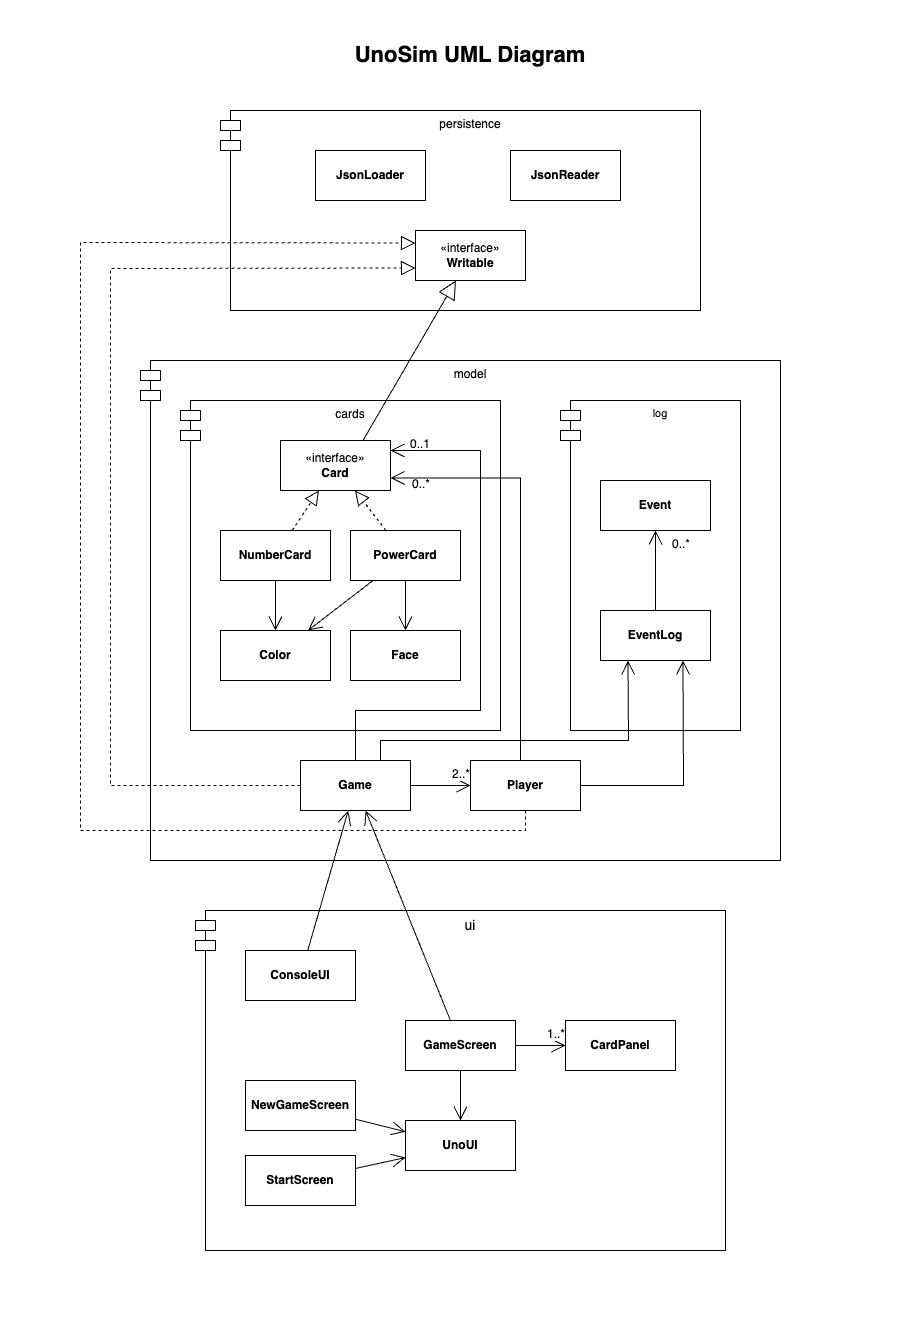

The diagram above was exported from draw.io. Its source (the exported page's mxGraphModel, read from the mxfile embedded in the PNG):
<mxGraphModel dx="618" dy="1885" grid="1" gridSize="10" guides="1" tooltips="1" connect="1" arrows="1" fold="1" page="1" pageScale="1" pageWidth="850" pageHeight="1100" math="0" shadow="0">
  <root>
    <mxCell id="0" />
    <mxCell id="1" parent="0" />
    <mxCell id="Z2_oTsp4daGm3IdcTyy6-9" value="model" style="shape=module;align=left;spacingLeft=20;align=center;verticalAlign=top;whiteSpace=wrap;html=1;" vertex="1" parent="1">
      <mxGeometry x="400" y="240" width="640" height="500" as="geometry" />
    </mxCell>
    <mxCell id="Z2_oTsp4daGm3IdcTyy6-17" value="" style="group" vertex="1" connectable="0" parent="1">
      <mxGeometry x="480" y="-10" width="480" height="200" as="geometry" />
    </mxCell>
    <mxCell id="Z2_oTsp4daGm3IdcTyy6-12" value="persistence" style="shape=module;align=left;spacingLeft=20;align=center;verticalAlign=top;whiteSpace=wrap;html=1;" vertex="1" parent="Z2_oTsp4daGm3IdcTyy6-17">
      <mxGeometry width="480" height="200" as="geometry" />
    </mxCell>
    <mxCell id="Z2_oTsp4daGm3IdcTyy6-13" value="«interface»&lt;br&gt;&lt;b&gt;Writable&lt;br&gt;&lt;/b&gt;" style="html=1;whiteSpace=wrap;" vertex="1" parent="Z2_oTsp4daGm3IdcTyy6-17">
      <mxGeometry x="195" y="120" width="110" height="50" as="geometry" />
    </mxCell>
    <mxCell id="Z2_oTsp4daGm3IdcTyy6-15" value="&lt;h4&gt;JsonLoader&lt;/h4&gt;" style="html=1;whiteSpace=wrap;" vertex="1" parent="Z2_oTsp4daGm3IdcTyy6-17">
      <mxGeometry x="95" y="40" width="110" height="50" as="geometry" />
    </mxCell>
    <mxCell id="Z2_oTsp4daGm3IdcTyy6-16" value="&lt;h4&gt;JsonReader&lt;/h4&gt;" style="html=1;whiteSpace=wrap;" vertex="1" parent="Z2_oTsp4daGm3IdcTyy6-17">
      <mxGeometry x="290" y="40" width="110" height="50" as="geometry" />
    </mxCell>
    <mxCell id="Z2_oTsp4daGm3IdcTyy6-36" value="" style="group" vertex="1" connectable="0" parent="1">
      <mxGeometry x="440" y="280" width="320" height="330" as="geometry" />
    </mxCell>
    <mxCell id="Z2_oTsp4daGm3IdcTyy6-7" value="cards" style="shape=module;align=left;spacingLeft=20;align=center;verticalAlign=top;whiteSpace=wrap;html=1;" vertex="1" parent="Z2_oTsp4daGm3IdcTyy6-36">
      <mxGeometry width="320" height="330" as="geometry" />
    </mxCell>
    <mxCell id="Z2_oTsp4daGm3IdcTyy6-11" value="«interface»&lt;br&gt;&lt;b&gt;Card&lt;br&gt;&lt;/b&gt;" style="html=1;whiteSpace=wrap;" vertex="1" parent="Z2_oTsp4daGm3IdcTyy6-36">
      <mxGeometry x="100" y="40" width="110" height="50" as="geometry" />
    </mxCell>
    <mxCell id="Z2_oTsp4daGm3IdcTyy6-14" value="&lt;h4&gt;&lt;font style=&quot;font-size: 12px;&quot;&gt;NumberCard&lt;/font&gt;&lt;/h4&gt;" style="html=1;whiteSpace=wrap;" vertex="1" parent="Z2_oTsp4daGm3IdcTyy6-36">
      <mxGeometry x="40" y="130" width="110" height="50" as="geometry" />
    </mxCell>
    <mxCell id="Z2_oTsp4daGm3IdcTyy6-29" value="&lt;h4&gt;&lt;font style=&quot;font-size: 12px;&quot;&gt;PowerCard&lt;/font&gt;&lt;/h4&gt;" style="html=1;whiteSpace=wrap;" vertex="1" parent="Z2_oTsp4daGm3IdcTyy6-36">
      <mxGeometry x="170" y="130" width="110" height="50" as="geometry" />
    </mxCell>
    <mxCell id="Z2_oTsp4daGm3IdcTyy6-31" value="&lt;h4&gt;&lt;font style=&quot;font-size: 12px;&quot;&gt;Color&lt;/font&gt;&lt;/h4&gt;" style="html=1;whiteSpace=wrap;fontFamily=Helvetica;fontSize=11;fontColor=default;" vertex="1" parent="Z2_oTsp4daGm3IdcTyy6-36">
      <mxGeometry x="40" y="230" width="110" height="50" as="geometry" />
    </mxCell>
    <mxCell id="Z2_oTsp4daGm3IdcTyy6-32" value="&lt;h4&gt;&lt;font style=&quot;font-size: 12px;&quot;&gt;Face&lt;/font&gt;&lt;/h4&gt;" style="html=1;whiteSpace=wrap;fontFamily=Helvetica;fontSize=11;fontColor=default;" vertex="1" parent="Z2_oTsp4daGm3IdcTyy6-36">
      <mxGeometry x="170" y="230" width="110" height="50" as="geometry" />
    </mxCell>
    <mxCell id="Z2_oTsp4daGm3IdcTyy6-28" value="" style="endArrow=block;dashed=1;endFill=0;endSize=12;html=1;rounded=0;labelBackgroundColor=default;strokeColor=default;fontFamily=Helvetica;fontSize=11;fontColor=default;shape=connector;" edge="1" parent="Z2_oTsp4daGm3IdcTyy6-36" source="Z2_oTsp4daGm3IdcTyy6-14" target="Z2_oTsp4daGm3IdcTyy6-11">
      <mxGeometry width="160" relative="1" as="geometry">
        <mxPoint x="330" y="370" as="sourcePoint" />
        <mxPoint x="490" y="370" as="targetPoint" />
      </mxGeometry>
    </mxCell>
    <mxCell id="Z2_oTsp4daGm3IdcTyy6-30" value="" style="endArrow=block;dashed=1;endFill=0;endSize=12;html=1;rounded=0;labelBackgroundColor=default;strokeColor=default;fontFamily=Helvetica;fontSize=11;fontColor=default;shape=connector;" edge="1" parent="Z2_oTsp4daGm3IdcTyy6-36" source="Z2_oTsp4daGm3IdcTyy6-29" target="Z2_oTsp4daGm3IdcTyy6-11">
      <mxGeometry width="160" relative="1" as="geometry">
        <mxPoint x="544" y="400" as="sourcePoint" />
        <mxPoint x="566" y="370" as="targetPoint" />
      </mxGeometry>
    </mxCell>
    <mxCell id="Z2_oTsp4daGm3IdcTyy6-33" value="" style="endArrow=open;endFill=1;endSize=12;html=1;rounded=0;labelBackgroundColor=default;strokeColor=default;fontFamily=Helvetica;fontSize=11;fontColor=default;shape=connector;" edge="1" parent="Z2_oTsp4daGm3IdcTyy6-36" source="Z2_oTsp4daGm3IdcTyy6-14" target="Z2_oTsp4daGm3IdcTyy6-31">
      <mxGeometry width="160" relative="1" as="geometry">
        <mxPoint x="330" y="570" as="sourcePoint" />
        <mxPoint x="490" y="570" as="targetPoint" />
      </mxGeometry>
    </mxCell>
    <mxCell id="Z2_oTsp4daGm3IdcTyy6-34" value="" style="endArrow=open;endFill=1;endSize=12;html=1;rounded=0;labelBackgroundColor=default;strokeColor=default;fontFamily=Helvetica;fontSize=11;fontColor=default;shape=connector;" edge="1" parent="Z2_oTsp4daGm3IdcTyy6-36" source="Z2_oTsp4daGm3IdcTyy6-29" target="Z2_oTsp4daGm3IdcTyy6-31">
      <mxGeometry width="160" relative="1" as="geometry">
        <mxPoint x="525" y="450" as="sourcePoint" />
        <mxPoint x="525" y="510" as="targetPoint" />
      </mxGeometry>
    </mxCell>
    <mxCell id="Z2_oTsp4daGm3IdcTyy6-35" value="" style="endArrow=open;endFill=1;endSize=12;html=1;rounded=0;labelBackgroundColor=default;strokeColor=default;fontFamily=Helvetica;fontSize=11;fontColor=default;shape=connector;" edge="1" parent="Z2_oTsp4daGm3IdcTyy6-36" source="Z2_oTsp4daGm3IdcTyy6-29" target="Z2_oTsp4daGm3IdcTyy6-32">
      <mxGeometry width="160" relative="1" as="geometry">
        <mxPoint x="535" y="460" as="sourcePoint" />
        <mxPoint x="535" y="520" as="targetPoint" />
      </mxGeometry>
    </mxCell>
    <mxCell id="Z2_oTsp4daGm3IdcTyy6-61" value="&lt;font style=&quot;font-size: 12px;&quot;&gt;0..1&lt;/font&gt;" style="edgeLabel;resizable=0;html=1;align=right;verticalAlign=top;fontFamily=Helvetica;fontSize=11;fontColor=default;" connectable="0" vertex="1" parent="Z2_oTsp4daGm3IdcTyy6-36">
      <mxGeometry x="250" y="30" as="geometry" />
    </mxCell>
    <mxCell id="Z2_oTsp4daGm3IdcTyy6-80" value="&lt;font style=&quot;font-size: 12px;&quot;&gt;0..*&lt;/font&gt;" style="edgeLabel;resizable=0;html=1;align=right;verticalAlign=top;fontFamily=Helvetica;fontSize=11;fontColor=default;" connectable="0" vertex="1" parent="Z2_oTsp4daGm3IdcTyy6-36">
      <mxGeometry x="250" y="70" as="geometry" />
    </mxCell>
    <mxCell id="Z2_oTsp4daGm3IdcTyy6-55" style="edgeStyle=orthogonalEdgeStyle;shape=connector;rounded=0;orthogonalLoop=1;jettySize=auto;html=1;exitX=0.5;exitY=0;exitDx=0;exitDy=0;labelBackgroundColor=default;strokeColor=default;fontFamily=Helvetica;fontSize=11;fontColor=default;startFill=0;endArrow=open;startSize=14;endSize=12;" edge="1" parent="1" source="Z2_oTsp4daGm3IdcTyy6-50">
      <mxGeometry relative="1" as="geometry">
        <mxPoint x="650" y="330" as="targetPoint" />
        <Array as="points">
          <mxPoint x="615" y="590" />
          <mxPoint x="740" y="590" />
          <mxPoint x="740" y="330" />
          <mxPoint x="650" y="330" />
        </Array>
      </mxGeometry>
    </mxCell>
    <mxCell id="Z2_oTsp4daGm3IdcTyy6-59" style="edgeStyle=orthogonalEdgeStyle;shape=connector;rounded=0;orthogonalLoop=1;jettySize=auto;html=1;exitX=1;exitY=0.5;exitDx=0;exitDy=0;labelBackgroundColor=default;strokeColor=default;fontFamily=Helvetica;fontSize=11;fontColor=default;startFill=0;endArrow=open;startSize=14;endSize=12;" edge="1" parent="1" source="Z2_oTsp4daGm3IdcTyy6-50" target="Z2_oTsp4daGm3IdcTyy6-51">
      <mxGeometry relative="1" as="geometry" />
    </mxCell>
    <mxCell id="Z2_oTsp4daGm3IdcTyy6-50" value="&lt;h4&gt;&lt;font style=&quot;font-size: 12px;&quot;&gt;Game&lt;/font&gt;&lt;/h4&gt;" style="html=1;whiteSpace=wrap;fontFamily=Helvetica;fontSize=11;fontColor=default;" vertex="1" parent="1">
      <mxGeometry x="560" y="640" width="110" height="50" as="geometry" />
    </mxCell>
    <mxCell id="Z2_oTsp4daGm3IdcTyy6-53" value="" style="endArrow=block;dashed=1;endFill=0;endSize=12;html=1;rounded=0;labelBackgroundColor=default;strokeColor=default;fontFamily=Helvetica;fontSize=11;fontColor=default;shape=connector;exitX=0;exitY=0.5;exitDx=0;exitDy=0;entryX=0;entryY=0.75;entryDx=0;entryDy=0;" edge="1" parent="1" source="Z2_oTsp4daGm3IdcTyy6-50" target="Z2_oTsp4daGm3IdcTyy6-13">
      <mxGeometry width="160" relative="1" as="geometry">
        <mxPoint x="564" y="410" as="sourcePoint" />
        <mxPoint x="670" y="140" as="targetPoint" />
        <Array as="points">
          <mxPoint x="370" y="665" />
          <mxPoint x="370" y="148" />
        </Array>
      </mxGeometry>
    </mxCell>
    <mxCell id="Z2_oTsp4daGm3IdcTyy6-25" value="" style="endArrow=block;endSize=16;endFill=0;html=1;rounded=0;exitX=0.75;exitY=0;exitDx=0;exitDy=0;" edge="1" parent="1" source="Z2_oTsp4daGm3IdcTyy6-11" target="Z2_oTsp4daGm3IdcTyy6-13">
      <mxGeometry width="160" relative="1" as="geometry">
        <mxPoint x="330" y="370" as="sourcePoint" />
        <mxPoint x="490" y="370" as="targetPoint" />
      </mxGeometry>
    </mxCell>
    <mxCell id="Z2_oTsp4daGm3IdcTyy6-65" value="" style="group" vertex="1" connectable="0" parent="1">
      <mxGeometry x="730" y="640" width="110" height="50" as="geometry" />
    </mxCell>
    <mxCell id="Z2_oTsp4daGm3IdcTyy6-51" value="&lt;h4&gt;&lt;font style=&quot;font-size: 12px;&quot;&gt;Player&lt;/font&gt;&lt;/h4&gt;" style="html=1;whiteSpace=wrap;fontFamily=Helvetica;fontSize=11;fontColor=default;" vertex="1" parent="Z2_oTsp4daGm3IdcTyy6-65">
      <mxGeometry width="110" height="50" as="geometry" />
    </mxCell>
    <mxCell id="Z2_oTsp4daGm3IdcTyy6-60" value="&lt;font style=&quot;font-size: 12px;&quot;&gt;2..*&lt;/font&gt;" style="edgeLabel;resizable=0;html=1;align=right;verticalAlign=top;fontFamily=Helvetica;fontSize=11;fontColor=default;" connectable="0" vertex="1" parent="Z2_oTsp4daGm3IdcTyy6-65">
      <mxGeometry as="geometry" />
    </mxCell>
    <mxCell id="Z2_oTsp4daGm3IdcTyy6-66" style="edgeStyle=orthogonalEdgeStyle;shape=connector;rounded=0;orthogonalLoop=1;jettySize=auto;html=1;entryX=1;entryY=0.75;entryDx=0;entryDy=0;labelBackgroundColor=default;strokeColor=default;fontFamily=Helvetica;fontSize=11;fontColor=default;startFill=0;endArrow=open;startSize=14;endSize=12;" edge="1" parent="1" source="Z2_oTsp4daGm3IdcTyy6-51" target="Z2_oTsp4daGm3IdcTyy6-11">
      <mxGeometry relative="1" as="geometry">
        <Array as="points">
          <mxPoint x="780" y="358" />
        </Array>
      </mxGeometry>
    </mxCell>
    <mxCell id="Z2_oTsp4daGm3IdcTyy6-82" value="" style="endArrow=block;dashed=1;endFill=0;endSize=12;html=1;rounded=0;labelBackgroundColor=default;strokeColor=default;fontFamily=Helvetica;fontSize=11;fontColor=default;shape=connector;exitX=0.5;exitY=1;exitDx=0;exitDy=0;entryX=0;entryY=0.25;entryDx=0;entryDy=0;" edge="1" parent="1" source="Z2_oTsp4daGm3IdcTyy6-51" target="Z2_oTsp4daGm3IdcTyy6-13">
      <mxGeometry width="160" relative="1" as="geometry">
        <mxPoint x="560" y="648.5" as="sourcePoint" />
        <mxPoint x="655" y="121.5" as="targetPoint" />
        <Array as="points">
          <mxPoint x="785" y="710" />
          <mxPoint x="340" y="710" />
          <mxPoint x="340" y="380" />
          <mxPoint x="340" y="122" />
        </Array>
      </mxGeometry>
    </mxCell>
    <mxCell id="Z2_oTsp4daGm3IdcTyy6-83" value="" style="group" vertex="1" connectable="0" parent="1">
      <mxGeometry x="820" y="280" width="180" height="330" as="geometry" />
    </mxCell>
    <mxCell id="Z2_oTsp4daGm3IdcTyy6-37" value="log" style="shape=module;align=left;spacingLeft=20;align=center;verticalAlign=top;whiteSpace=wrap;html=1;fontFamily=Helvetica;fontSize=11;fontColor=default;" vertex="1" parent="Z2_oTsp4daGm3IdcTyy6-83">
      <mxGeometry width="180" height="330" as="geometry" />
    </mxCell>
    <mxCell id="Z2_oTsp4daGm3IdcTyy6-38" value="&lt;h4&gt;&lt;font style=&quot;font-size: 12px;&quot;&gt;Event&lt;/font&gt;&lt;/h4&gt;" style="html=1;whiteSpace=wrap;" vertex="1" parent="Z2_oTsp4daGm3IdcTyy6-83">
      <mxGeometry x="40" y="80" width="110" height="50" as="geometry" />
    </mxCell>
    <mxCell id="Z2_oTsp4daGm3IdcTyy6-39" value="&lt;h4&gt;&lt;font style=&quot;font-size: 12px;&quot;&gt;EventLog&lt;/font&gt;&lt;/h4&gt;" style="html=1;whiteSpace=wrap;" vertex="1" parent="Z2_oTsp4daGm3IdcTyy6-83">
      <mxGeometry x="40" y="210" width="110" height="50" as="geometry" />
    </mxCell>
    <mxCell id="Z2_oTsp4daGm3IdcTyy6-45" value="" style="endArrow=open;html=1;endSize=12;startSize=14;startFill=0;edgeStyle=orthogonalEdgeStyle;rounded=0;labelBackgroundColor=default;strokeColor=default;fontFamily=Helvetica;fontSize=11;fontColor=default;shape=connector;" edge="1" parent="Z2_oTsp4daGm3IdcTyy6-83" source="Z2_oTsp4daGm3IdcTyy6-39" target="Z2_oTsp4daGm3IdcTyy6-38">
      <mxGeometry relative="1" as="geometry">
        <mxPoint x="-160" y="560" as="sourcePoint" />
        <mxPoint y="560" as="targetPoint" />
      </mxGeometry>
    </mxCell>
    <mxCell id="Z2_oTsp4daGm3IdcTyy6-47" value="&lt;font style=&quot;font-size: 12px;&quot;&gt;0..*&lt;/font&gt;" style="edgeLabel;resizable=0;html=1;align=right;verticalAlign=top;fontFamily=Helvetica;fontSize=11;fontColor=default;" connectable="0" vertex="1" parent="Z2_oTsp4daGm3IdcTyy6-45">
      <mxGeometry x="1" relative="1" as="geometry">
        <mxPoint x="35" as="offset" />
      </mxGeometry>
    </mxCell>
    <mxCell id="Z2_oTsp4daGm3IdcTyy6-102" value="" style="group" vertex="1" connectable="0" parent="1">
      <mxGeometry x="455" y="790" width="530" height="340" as="geometry" />
    </mxCell>
    <mxCell id="Z2_oTsp4daGm3IdcTyy6-84" value="&lt;font style=&quot;font-size: 14px;&quot;&gt;ui&lt;/font&gt;" style="shape=module;align=left;spacingLeft=20;align=center;verticalAlign=top;whiteSpace=wrap;html=1;fontFamily=Helvetica;fontSize=11;fontColor=default;" vertex="1" parent="Z2_oTsp4daGm3IdcTyy6-102">
      <mxGeometry width="530" height="340" as="geometry" />
    </mxCell>
    <mxCell id="Z2_oTsp4daGm3IdcTyy6-85" value="&lt;h4&gt;&lt;font style=&quot;font-size: 12px;&quot;&gt;UnoUI&lt;/font&gt;&lt;/h4&gt;" style="html=1;whiteSpace=wrap;fontFamily=Helvetica;fontSize=11;fontColor=default;" vertex="1" parent="Z2_oTsp4daGm3IdcTyy6-102">
      <mxGeometry x="210" y="210" width="110" height="50" as="geometry" />
    </mxCell>
    <mxCell id="Z2_oTsp4daGm3IdcTyy6-86" value="&lt;h4&gt;&lt;font style=&quot;font-size: 12px;&quot;&gt;StartScreen&lt;/font&gt;&lt;/h4&gt;" style="html=1;whiteSpace=wrap;fontFamily=Helvetica;fontSize=11;fontColor=default;" vertex="1" parent="Z2_oTsp4daGm3IdcTyy6-102">
      <mxGeometry x="50" y="245" width="110" height="50" as="geometry" />
    </mxCell>
    <mxCell id="Z2_oTsp4daGm3IdcTyy6-90" value="" style="endArrow=open;endFill=1;endSize=12;html=1;rounded=0;labelBackgroundColor=default;strokeColor=default;fontFamily=Helvetica;fontSize=11;fontColor=default;shape=connector;" edge="1" parent="Z2_oTsp4daGm3IdcTyy6-102" source="Z2_oTsp4daGm3IdcTyy6-86" target="Z2_oTsp4daGm3IdcTyy6-85">
      <mxGeometry width="160" relative="1" as="geometry">
        <mxPoint x="230" y="255" as="sourcePoint" />
        <mxPoint x="390" y="255" as="targetPoint" />
      </mxGeometry>
    </mxCell>
    <mxCell id="Z2_oTsp4daGm3IdcTyy6-91" value="&lt;h4&gt;&lt;font style=&quot;font-size: 12px;&quot;&gt;NewGameScreen&lt;/font&gt;&lt;/h4&gt;" style="html=1;whiteSpace=wrap;fontFamily=Helvetica;fontSize=11;fontColor=default;" vertex="1" parent="Z2_oTsp4daGm3IdcTyy6-102">
      <mxGeometry x="50" y="170" width="110" height="50" as="geometry" />
    </mxCell>
    <mxCell id="Z2_oTsp4daGm3IdcTyy6-92" value="" style="endArrow=open;endFill=1;endSize=12;html=1;rounded=0;labelBackgroundColor=default;strokeColor=default;fontFamily=Helvetica;fontSize=11;fontColor=default;shape=connector;" edge="1" parent="Z2_oTsp4daGm3IdcTyy6-102" source="Z2_oTsp4daGm3IdcTyy6-91" target="Z2_oTsp4daGm3IdcTyy6-85">
      <mxGeometry width="160" relative="1" as="geometry">
        <mxPoint x="170" y="150" as="sourcePoint" />
        <mxPoint x="290" y="270" as="targetPoint" />
      </mxGeometry>
    </mxCell>
    <mxCell id="Z2_oTsp4daGm3IdcTyy6-93" value="&lt;h4&gt;&lt;font style=&quot;font-size: 12px;&quot;&gt;GameScreen&lt;/font&gt;&lt;/h4&gt;" style="html=1;whiteSpace=wrap;fontFamily=Helvetica;fontSize=11;fontColor=default;" vertex="1" parent="Z2_oTsp4daGm3IdcTyy6-102">
      <mxGeometry x="210" y="110" width="110" height="50" as="geometry" />
    </mxCell>
    <mxCell id="Z2_oTsp4daGm3IdcTyy6-94" value="&lt;h4&gt;&lt;font style=&quot;font-size: 12px;&quot;&gt;ConsoleUI&lt;/font&gt;&lt;/h4&gt;" style="html=1;whiteSpace=wrap;fontFamily=Helvetica;fontSize=11;fontColor=default;" vertex="1" parent="Z2_oTsp4daGm3IdcTyy6-102">
      <mxGeometry x="50" y="40" width="110" height="50" as="geometry" />
    </mxCell>
    <mxCell id="Z2_oTsp4daGm3IdcTyy6-95" value="" style="endArrow=open;endFill=1;endSize=12;html=1;rounded=0;labelBackgroundColor=default;strokeColor=default;fontFamily=Helvetica;fontSize=11;fontColor=default;shape=connector;" edge="1" parent="Z2_oTsp4daGm3IdcTyy6-102" source="Z2_oTsp4daGm3IdcTyy6-94" target="Z2_oTsp4daGm3IdcTyy6-50">
      <mxGeometry width="160" relative="1" as="geometry">
        <mxPoint x="132" y="140" as="sourcePoint" />
        <mxPoint x="210" y="260" as="targetPoint" />
      </mxGeometry>
    </mxCell>
    <mxCell id="Z2_oTsp4daGm3IdcTyy6-96" value="" style="endArrow=open;endFill=1;endSize=12;html=1;rounded=0;labelBackgroundColor=default;strokeColor=default;fontFamily=Helvetica;fontSize=11;fontColor=default;shape=connector;" edge="1" parent="Z2_oTsp4daGm3IdcTyy6-102" source="Z2_oTsp4daGm3IdcTyy6-93" target="Z2_oTsp4daGm3IdcTyy6-50">
      <mxGeometry width="160" relative="1" as="geometry">
        <mxPoint x="127" y="50" as="sourcePoint" />
        <mxPoint x="193" y="-90" as="targetPoint" />
      </mxGeometry>
    </mxCell>
    <mxCell id="Z2_oTsp4daGm3IdcTyy6-97" value="&lt;h4&gt;&lt;font style=&quot;font-size: 12px;&quot;&gt;CardPanel&lt;/font&gt;&lt;/h4&gt;" style="html=1;whiteSpace=wrap;fontFamily=Helvetica;fontSize=11;fontColor=default;" vertex="1" parent="Z2_oTsp4daGm3IdcTyy6-102">
      <mxGeometry x="370" y="110" width="110" height="50" as="geometry" />
    </mxCell>
    <mxCell id="Z2_oTsp4daGm3IdcTyy6-98" value="" style="endArrow=open;endFill=1;endSize=12;html=1;rounded=0;labelBackgroundColor=default;strokeColor=default;fontFamily=Helvetica;fontSize=11;fontColor=default;shape=connector;" edge="1" parent="Z2_oTsp4daGm3IdcTyy6-102" source="Z2_oTsp4daGm3IdcTyy6-93" target="Z2_oTsp4daGm3IdcTyy6-85">
      <mxGeometry width="160" relative="1" as="geometry">
        <mxPoint x="360" y="130" as="sourcePoint" />
        <mxPoint x="160" y="-75" as="targetPoint" />
      </mxGeometry>
    </mxCell>
    <mxCell id="Z2_oTsp4daGm3IdcTyy6-99" value="" style="endArrow=open;endFill=1;endSize=12;html=1;rounded=0;labelBackgroundColor=default;strokeColor=default;fontFamily=Helvetica;fontSize=11;fontColor=default;shape=connector;" edge="1" parent="Z2_oTsp4daGm3IdcTyy6-102" source="Z2_oTsp4daGm3IdcTyy6-93" target="Z2_oTsp4daGm3IdcTyy6-97">
      <mxGeometry width="160" relative="1" as="geometry">
        <mxPoint x="370" y="140" as="sourcePoint" />
        <mxPoint x="170" y="-65" as="targetPoint" />
      </mxGeometry>
    </mxCell>
    <mxCell id="Z2_oTsp4daGm3IdcTyy6-100" value="&lt;font style=&quot;font-size: 12px;&quot;&gt;1..*&lt;/font&gt;" style="edgeLabel;resizable=0;html=1;align=right;verticalAlign=top;fontFamily=Helvetica;fontSize=11;fontColor=default;" connectable="0" vertex="1" parent="Z2_oTsp4daGm3IdcTyy6-102">
      <mxGeometry x="460" y="225" as="geometry">
        <mxPoint x="-90" y="-115" as="offset" />
      </mxGeometry>
    </mxCell>
    <mxCell id="Z2_oTsp4daGm3IdcTyy6-103" value="" style="endArrow=open;endFill=1;endSize=12;html=1;rounded=0;labelBackgroundColor=default;strokeColor=default;fontFamily=Helvetica;fontSize=11;fontColor=default;shape=connector;entryX=0.25;entryY=1;entryDx=0;entryDy=0;" edge="1" parent="1" target="Z2_oTsp4daGm3IdcTyy6-39">
      <mxGeometry width="160" relative="1" as="geometry">
        <mxPoint x="640" y="640" as="sourcePoint" />
        <mxPoint x="677.5" y="700" as="targetPoint" />
        <Array as="points">
          <mxPoint x="640" y="620" />
          <mxPoint x="888" y="620" />
        </Array>
      </mxGeometry>
    </mxCell>
    <mxCell id="Z2_oTsp4daGm3IdcTyy6-104" value="" style="endArrow=open;endFill=1;endSize=12;html=1;rounded=0;labelBackgroundColor=default;strokeColor=default;fontFamily=Helvetica;fontSize=11;fontColor=default;shape=connector;exitX=1;exitY=0.5;exitDx=0;exitDy=0;entryX=0.75;entryY=1;entryDx=0;entryDy=0;" edge="1" parent="1" source="Z2_oTsp4daGm3IdcTyy6-51" target="Z2_oTsp4daGm3IdcTyy6-39">
      <mxGeometry width="160" relative="1" as="geometry">
        <mxPoint x="653" y="650" as="sourcePoint" />
        <mxPoint x="925" y="550" as="targetPoint" />
        <Array as="points">
          <mxPoint x="925" y="665" />
          <mxPoint x="943" y="665" />
        </Array>
      </mxGeometry>
    </mxCell>
    <mxCell id="Z2_oTsp4daGm3IdcTyy6-107" value="" style="endArrow=none;html=1;rounded=0;labelBackgroundColor=default;strokeColor=default;fontFamily=Helvetica;fontSize=11;fontColor=default;startSize=14;endSize=12;shape=connector;" edge="1" parent="1">
      <mxGeometry width="50" height="50" relative="1" as="geometry">
        <mxPoint x="260" y="520" as="sourcePoint" />
        <mxPoint x="260" y="520" as="targetPoint" />
        <Array as="points">
          <mxPoint x="260" y="520" />
        </Array>
      </mxGeometry>
    </mxCell>
    <mxCell id="Z2_oTsp4daGm3IdcTyy6-110" value="" style="endArrow=none;html=1;rounded=0;labelBackgroundColor=default;strokeColor=default;fontFamily=Helvetica;fontSize=11;fontColor=default;startSize=14;endSize=12;shape=connector;" edge="1" parent="1">
      <mxGeometry width="50" height="50" relative="1" as="geometry">
        <mxPoint x="700" y="-120" as="sourcePoint" />
        <mxPoint x="700" y="-120" as="targetPoint" />
      </mxGeometry>
    </mxCell>
    <mxCell id="Z2_oTsp4daGm3IdcTyy6-116" value="" style="endArrow=none;html=1;rounded=0;labelBackgroundColor=default;strokeColor=default;fontFamily=Helvetica;fontSize=11;fontColor=default;startSize=14;endSize=12;shape=connector;" edge="1" parent="1">
      <mxGeometry width="50" height="50" relative="1" as="geometry">
        <mxPoint x="690" y="1200" as="sourcePoint" />
        <mxPoint x="690" y="1200" as="targetPoint" />
      </mxGeometry>
    </mxCell>
    <mxCell id="Z2_oTsp4daGm3IdcTyy6-117" value="&lt;h1&gt;UnoSim UML Diagram&lt;/h1&gt;" style="text;html=1;strokeColor=none;fillColor=none;align=center;verticalAlign=middle;whiteSpace=wrap;rounded=0;fontSize=11;fontFamily=Helvetica;fontColor=default;" vertex="1" parent="1">
      <mxGeometry x="600" y="-80" width="260" height="30" as="geometry" />
    </mxCell>
    <mxCell id="Z2_oTsp4daGm3IdcTyy6-119" value="" style="endArrow=none;html=1;rounded=0;labelBackgroundColor=default;strokeColor=default;fontFamily=Helvetica;fontSize=11;fontColor=default;startSize=14;endSize=12;shape=connector;" edge="1" parent="1">
      <mxGeometry width="50" height="50" relative="1" as="geometry">
        <mxPoint x="1180" y="560" as="sourcePoint" />
        <mxPoint x="1180" y="560" as="targetPoint" />
        <Array as="points">
          <mxPoint x="1180" y="560" />
        </Array>
      </mxGeometry>
    </mxCell>
  </root>
</mxGraphModel>